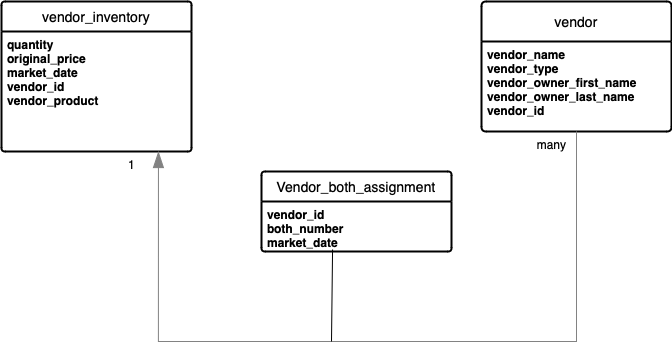

The diagram above was exported from draw.io. Its source (the exported page's mxGraphModel, read from the mxfile embedded in the PNG):
<mxGraphModel dx="880" dy="559" grid="1" gridSize="10" guides="1" tooltips="1" connect="1" arrows="1" fold="1" page="1" pageScale="1" pageWidth="850" pageHeight="1100" math="0" shadow="0" extFonts="Permanent Marker^https://fonts.googleapis.com/css?family=Permanent+Marker">
  <root>
    <mxCell id="0" />
    <mxCell id="1" parent="0" />
    <mxCell id="Ul_ZK1k8CO7my6J-FSze-3" value="vendor" style="swimlane;childLayout=stackLayout;horizontal=1;startSize=40;horizontalStack=0;rounded=1;fontSize=14;fontStyle=0;strokeWidth=2;resizeParent=0;resizeLast=1;shadow=0;dashed=0;align=center;arcSize=4;whiteSpace=wrap;html=1;" vertex="1" parent="1">
      <mxGeometry x="530" y="150" width="190" height="130" as="geometry" />
    </mxCell>
    <mxCell id="Ul_ZK1k8CO7my6J-FSze-4" value="&lt;b&gt;vendor_name&lt;/b&gt;&lt;div&gt;&lt;b&gt;vendor_type&lt;/b&gt;&lt;/div&gt;&lt;div&gt;&lt;b&gt;vendor_owner_first_name&lt;/b&gt;&lt;/div&gt;&lt;div&gt;&lt;b&gt;vendor_owner_last_name&lt;/b&gt;&lt;/div&gt;&lt;div&gt;&lt;b&gt;vendor_id&lt;/b&gt;&lt;br&gt;&lt;/div&gt;" style="align=left;strokeColor=none;fillColor=none;spacingLeft=4;fontSize=12;verticalAlign=top;resizable=0;rotatable=0;part=1;html=1;" vertex="1" parent="Ul_ZK1k8CO7my6J-FSze-3">
      <mxGeometry y="40" width="190" height="90" as="geometry" />
    </mxCell>
    <mxCell id="Ul_ZK1k8CO7my6J-FSze-7" value="vendor_inventory" style="swimlane;childLayout=stackLayout;horizontal=1;startSize=30;horizontalStack=0;rounded=1;fontSize=14;fontStyle=0;strokeWidth=2;resizeParent=0;resizeLast=1;shadow=0;dashed=0;align=center;arcSize=4;whiteSpace=wrap;html=1;" vertex="1" parent="1">
      <mxGeometry x="50" y="150" width="190" height="150" as="geometry" />
    </mxCell>
    <mxCell id="Ul_ZK1k8CO7my6J-FSze-8" value="&lt;div&gt;&lt;b&gt;quantity&lt;/b&gt;&lt;/div&gt;&lt;div&gt;&lt;b&gt;original_price&lt;/b&gt;&lt;/div&gt;&lt;div&gt;&lt;b&gt;market_date&lt;/b&gt;&lt;/div&gt;&lt;div&gt;&lt;b&gt;vendor_id&lt;/b&gt;&lt;/div&gt;&lt;div&gt;&lt;b&gt;vendor_product&lt;/b&gt;&lt;/div&gt;" style="align=left;strokeColor=none;fillColor=none;spacingLeft=4;fontSize=12;verticalAlign=top;resizable=0;rotatable=0;part=1;html=1;" vertex="1" parent="Ul_ZK1k8CO7my6J-FSze-7">
      <mxGeometry y="30" width="190" height="120" as="geometry" />
    </mxCell>
    <mxCell id="Ul_ZK1k8CO7my6J-FSze-32" value="Vendor_both_assignment" style="swimlane;childLayout=stackLayout;horizontal=1;startSize=30;horizontalStack=0;rounded=1;fontSize=14;fontStyle=0;strokeWidth=2;resizeParent=0;resizeLast=1;shadow=0;dashed=0;align=center;arcSize=4;whiteSpace=wrap;html=1;" vertex="1" parent="1">
      <mxGeometry x="310" y="320" width="190" height="80" as="geometry" />
    </mxCell>
    <mxCell id="Ul_ZK1k8CO7my6J-FSze-33" value="&lt;b&gt;vendor_id&lt;/b&gt;&lt;div&gt;&lt;b&gt;both_number&lt;/b&gt;&lt;/div&gt;&lt;div&gt;&lt;b&gt;market_date&lt;/b&gt;&lt;/div&gt;" style="align=left;strokeColor=none;fillColor=none;spacingLeft=4;fontSize=12;verticalAlign=top;resizable=0;rotatable=0;part=1;html=1;" vertex="1" parent="Ul_ZK1k8CO7my6J-FSze-32">
      <mxGeometry y="30" width="190" height="50" as="geometry" />
    </mxCell>
    <object placeholders="1" c4Type="Relationship" id="Ul_ZK1k8CO7my6J-FSze-36">
      <mxCell style="endArrow=blockThin;html=1;fontSize=10;fontColor=#404040;strokeWidth=1;endFill=1;strokeColor=#828282;elbow=vertical;metaEdit=1;endSize=14;startSize=14;jumpStyle=arc;jumpSize=16;rounded=0;edgeStyle=orthogonalEdgeStyle;exitX=0.5;exitY=1;exitDx=0;exitDy=0;entryX=0.826;entryY=1;entryDx=0;entryDy=0;entryPerimeter=0;" edge="1" parent="1" source="Ul_ZK1k8CO7my6J-FSze-4" target="Ul_ZK1k8CO7my6J-FSze-8">
        <mxGeometry width="240" relative="1" as="geometry">
          <mxPoint x="210" y="290" as="sourcePoint" />
          <mxPoint x="450" y="290" as="targetPoint" />
          <Array as="points">
            <mxPoint x="625" y="490" />
            <mxPoint x="207" y="490" />
          </Array>
        </mxGeometry>
      </mxCell>
    </object>
    <mxCell id="Ul_ZK1k8CO7my6J-FSze-40" value="" style="endArrow=none;html=1;rounded=0;entryX=0.374;entryY=0.96;entryDx=0;entryDy=0;entryPerimeter=0;" edge="1" parent="1" target="Ul_ZK1k8CO7my6J-FSze-33">
      <mxGeometry width="50" height="50" relative="1" as="geometry">
        <mxPoint x="380" y="490" as="sourcePoint" />
        <mxPoint x="360" y="420" as="targetPoint" />
      </mxGeometry>
    </mxCell>
    <mxCell id="Ul_ZK1k8CO7my6J-FSze-42" value="1" style="text;html=1;align=center;verticalAlign=middle;resizable=0;points=[];autosize=1;strokeColor=none;fillColor=none;" vertex="1" parent="1">
      <mxGeometry x="165" y="298" width="30" height="30" as="geometry" />
    </mxCell>
    <mxCell id="Ul_ZK1k8CO7my6J-FSze-43" value="many" style="text;html=1;align=center;verticalAlign=middle;resizable=0;points=[];autosize=1;strokeColor=none;fillColor=none;" vertex="1" parent="1">
      <mxGeometry x="575" y="278" width="50" height="30" as="geometry" />
    </mxCell>
  </root>
</mxGraphModel>